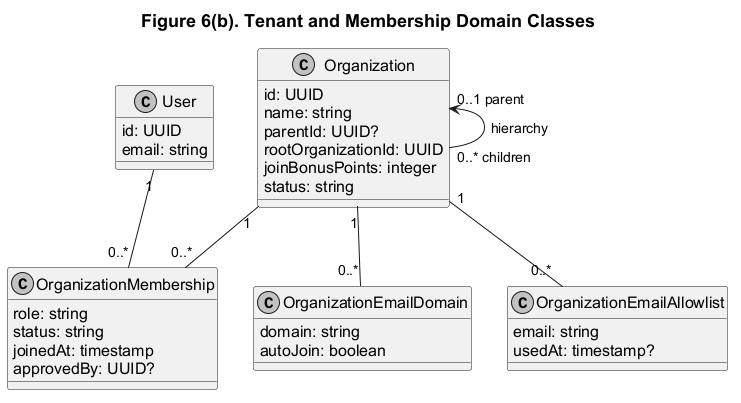

The diagram above was rendered by PlantUML. Its source (embedded in the PNG):
@startuml
title Figure 6(b). Tenant and Membership Domain Classes
top to bottom direction

skinparam monochrome true
skinparam backgroundColor white
skinparam defaultFontName Arial
skinparam defaultFontSize 16
skinparam ArrowFontSize 14
skinparam TitleFontSize 18
skinparam shadowing false

class User {
  id: UUID
  email: string
}

class Organization {
  id: UUID
  name: string
  parentId: UUID?
  rootOrganizationId: UUID
  joinBonusPoints: integer
  status: string
}

class OrganizationMembership {
  role: string
  status: string
  joinedAt: timestamp
  approvedBy: UUID?
}

class OrganizationEmailDomain {
  domain: string
  autoJoin: boolean
}

class OrganizationEmailAllowlist {
  email: string
  usedAt: timestamp?
}

Organization "0..1 parent" <-- "0..* children" Organization : hierarchy

User "1" -- "0..*" OrganizationMembership
Organization "1" -- "0..*" OrganizationMembership
Organization "1" -- "0..*" OrganizationEmailDomain
Organization "1" -- "0..*" OrganizationEmailAllowlist

User -[hidden]right- Organization
OrganizationEmailDomain -[hidden]right- OrganizationEmailAllowlist
@enduml